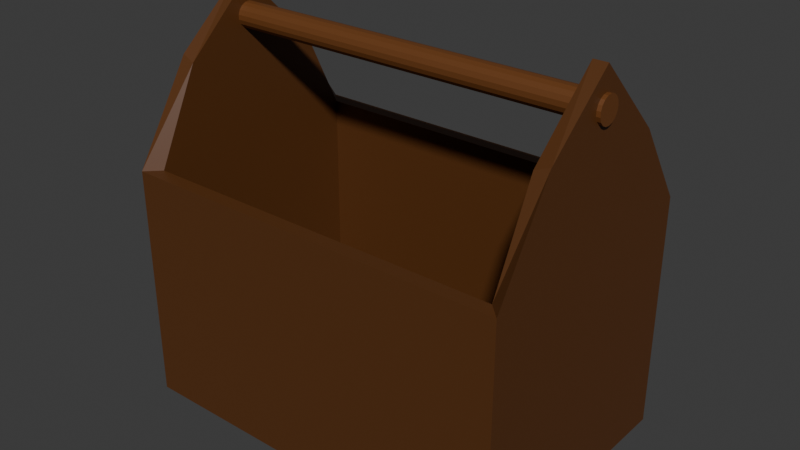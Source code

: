 # Source: Werkzeugkiste.blend  (saved by Blender 4.1.23; exported with 4.5.12 LTS)
import bpy
from mathutils import Matrix  # noqa: F401  (used for matrix-valued properties, if any)

bpy.ops.wm.read_factory_settings(use_empty=True)
scene = bpy.context.scene
scene.name = 'Scene'

# ---- collections
col_collection = bpy.data.collections.new('Collection'); scene.collection.children.link(col_collection)

# ---- materials (node trees are filled in below, after node groups)
mat_material_004 = bpy.data.materials.new('Material.004')
mat_material_004.use_transparent_shadow = False
mat_material = bpy.data.materials.new('Material')
mat_material.alpha_threshold = 0.0
mat_material.use_transparent_shadow = False
mat_material.roughness = 0.5
mat_material.line_color = (0.0, 0.0, 0.0, 1.0)

# ---- material node trees
mat_material_004.use_nodes = True; mat_material_004.node_tree.nodes.clear()
_N = mat_material_004.node_tree.nodes; _L = mat_material_004.node_tree.links
n0 = _N.new('ShaderNodeBsdfPrincipled'); n0.name = 'Principled BSDF'; n0.location = (10, 300)
n0.inputs[0].default_value = (0.1446, 0.04894, 0.01104, 1.0)
n1 = _N.new('ShaderNodeOutputMaterial'); n1.name = 'Material Output'; n1.location = (300, 300)
_L.new(n0.outputs[0], n1.inputs[0])
n1.is_active_output = True
mat_material.use_nodes = True; mat_material.node_tree.nodes.clear()
_N = mat_material.node_tree.nodes; _L = mat_material.node_tree.links
n0 = _N.new('ShaderNodeOutputMaterial'); n0.name = 'Material Output'; n0.location = (300, 300)
n1 = _N.new('ShaderNodeBsdfPrincipled'); n1.name = 'Principled BSDF'; n1.location = (10, 300)
n1.inputs[0].default_value = (0.1022, 0.0356, 0.008568, 1.0)
n1.inputs[3].default_value = 1.45
_L.new(n1.outputs[0], n0.inputs[0])
n0.is_active_output = True

# ---- world
world_world = bpy.data.worlds.new('World'); scene.world = world_world
world_world.use_nodes = True; world_world.node_tree.nodes.clear()
_N = world_world.node_tree.nodes; _L = world_world.node_tree.links
n0 = _N.new('ShaderNodeOutputWorld'); n0.name = 'World Output'; n0.location = (300, 300)
n1 = _N.new('ShaderNodeBackground'); n1.name = 'Background'; n1.location = (10, 300)
n1.inputs[0].default_value = (0.05088, 0.05088, 0.05088, 1.0)
_L.new(n1.outputs[0], n0.inputs[0])
n0.is_active_output = True
world_world.color = (0.05088, 0.05088, 0.05088)
world_world.use_sun_shadow = False
world_world.sun_shadow_jitter_overblur = 0.0

# ---- meshes
me_cylinder = bpy.data.meshes.new('Cylinder')
me_cylinder.from_pydata([(-2.113e-09, 0.1, -1.742), (1.892e-08, 0.1, 1.357), (0.03612, 0.09325, -1.742), (0.03612, 0.09325, 1.357), (0.06737, 0.0739, -1.742), (0.06737, 0.0739, 1.357), (0.08952, 0.04457, -1.742), (0.08952, 0.04457, 1.357), (0.09957, 0.009227, -1.742), (0.09957, 0.009227, 1.357), (0.09618, -0.02737, -1.742), (0.09618, -0.02737, 1.357), (0.0798, -0.06026, -1.742), (0.0798, -0.06026, 1.357), (0.05264, -0.08502, -1.742), (0.05264, -0.08502, 1.357), (0.01837, -0.0983, -1.742), (0.01837, -0.0983, 1.357), (-0.01837, -0.0983, -1.742), (-0.01837, -0.0983, 1.357), (-0.05264, -0.08502, -1.742), (-0.05264, -0.08502, 1.357), (-0.0798, -0.06026, -1.742), (-0.0798, -0.06026, 1.357), (-0.09618, -0.02737, -1.742), (-0.09618, -0.02737, 1.357), (-0.09957, 0.009227, -1.742), (-0.09957, 0.009227, 1.357), (-0.08952, 0.04457, -1.742), (-0.08952, 0.04457, 1.357), (-0.06737, 0.0739, -1.742), (-0.06737, 0.0739, 1.357), (-0.03612, 0.09325, -1.742), (-0.03612, 0.09325, 1.357), (0.9245, 0.8923, 1.22), (2.759, 1.0, 1.328), (0.9245, -0.8923, 1.22), (2.759, -1.0, 1.328), (0.9245, 0.8923, -1.607), (2.759, 1.0, -1.715), (0.9245, -0.8923, -1.607), (2.759, -1.0, -1.715), (0.9245, -1.0, 1.328), (0.9245, -1.0, -1.715), (0.9245, 1.0, 1.328), (0.9245, 1.0, -1.715), (2.562, -0.8923, 1.22), (2.562, -0.8923, -1.607), (2.562, 0.8923, 1.22), (2.562, 0.8923, -1.607), (0.3011, 0.5807, 1.328), (0.1837, -0.5364, 1.328), (0.1837, -0.5364, -1.715), (0.3011, 0.5807, -1.715), (0.3011, 0.5872, 1.22), (0.2235, -0.5491, 1.22), (0.2235, -0.5491, -1.607), (0.3011, 0.5872, -1.607), (2.759, 0.0, -1.715), (0.7588, 0.0, 1.328), (0.7588, 0.0, -1.715), (2.759, 0.0, 1.328), (0.7588, 0.0, 1.22), (0.7588, 0.0, -1.607), (2.562, 0.0, 1.22), (2.562, 0.0, -1.607), (-0.2766, 0.0, 1.328), (-0.2766, 0.0, -1.715), (-0.2766, 0.0, 1.22), (-0.2766, 0.0, -1.607)], [], [(0, 1, 3, 2), (2, 3, 5, 4), (4, 5, 7, 6), (6, 7, 9, 8), (8, 9, 11, 10), (10, 11, 13, 12), (12, 13, 15, 14), (14, 15, 17, 16), (16, 17, 19, 18), (18, 19, 21, 20), (20, 21, 23, 22), (22, 23, 25, 24), (24, 25, 27, 26), (26, 27, 29, 28), (28, 29, 31, 30), (3, 1, 33, 31, 29, 27, 25, 23, 21, 19, 17, 15, 13, 11, 9, 7, 5), (30, 31, 33, 32), (32, 33, 1, 0), (0, 2, 4, 6, 8, 10, 12, 14, 16, 18, 20, 22, 24, 26, 28, 30, 32), (34, 38, 49, 48), (37, 42, 43, 41), (58, 60, 45, 39), (58, 61, 37, 41), (61, 59, 42, 37), (39, 45, 44, 35), (36, 40, 43, 42), (63, 38, 57, 69), (36, 42, 51, 55), (38, 34, 44, 45), (64, 65, 47, 46), (62, 34, 48, 64), (63, 40, 47, 65), (40, 36, 46, 47), (68, 55, 51, 66), (69, 57, 53, 67), (38, 45, 53, 57), (43, 40, 56, 52), (62, 36, 55, 68), (60, 43, 52, 67), (44, 34, 54, 50), (59, 44, 50, 66), (42, 59, 66, 51), (45, 60, 67, 53), (34, 62, 68, 54), (56, 69, 67, 52), (54, 68, 66, 50), (38, 63, 65, 49), (36, 62, 64, 46), (48, 49, 65, 64), (40, 63, 69, 56), (35, 44, 59, 61), (39, 35, 61, 58), (41, 43, 60, 58)])
me_cylinder.polygons.foreach_set('material_index', [0, 0, 0, 0, 0, 0, 0, 0, 0, 0, 0, 0, 0, 0, 0, 0, 0, 0, 0, 1, 1, 1, 1, 1, 1, 1, 1, 1, 1, 1, 1, 1, 1, 1, 1, 1, 1, 1, 1, 1, 1, 1, 1, 1, 1, 1, 1, 1, 1, 1, 1, 1, 1])
_uv = me_cylinder.uv_layers.new(name='UVMap')
_uv.uv.foreach_set('vector', [1.0, 0.5, 1.0, 1.0, 0.9412, 1.0, 0.9412, 0.5, 0.9412, 0.5, 0.9412, 1.0, 0.8824, 1.0, 0.8824, 0.5, 0.8824, 0.5, 0.8824, 1.0, 0.8235, 1.0, 0.8235, 0.5, 0.8235, 0.5, 0.8235, 1.0, 0.7647, 1.0, 0.7647, 0.5, 0.7647, 0.5, 0.7647, 1.0, 0.7059, 1.0, 0.7059, 0.5, 0.7059, 0.5, 0.7059, 1.0, 0.6471, 1.0, 0.6471, 0.5, 0.6471, 0.5, 0.6471, 1.0, 0.5882, 1.0, 0.5882, 0.5, 0.5882, 0.5, 0.5882, 1.0, 0.5294, 1.0, 0.5294, 0.5, 0.5294, 0.5, 0.5294, 1.0, 0.4706, 1.0, 0.4706, 0.5, 0.4706, 0.5, 0.4706, 1.0, 0.4118, 1.0, 0.4118, 0.5, 0.4118, 0.5, 0.4118, 1.0, 0.3529, 1.0, 0.3529, 0.5, 0.3529, 0.5, 0.3529, 1.0, 0.2941, 1.0, 0.2941, 0.5, 0.2941, 0.5, 0.2941, 1.0, 0.2353, 1.0, 0.2353, 0.5, 0.2353, 0.5, 0.2353, 1.0, 0.1765, 1.0, 0.1765, 0.5, 0.1765, 0.5, 0.1765, 1.0, 0.1176, 1.0, 0.1176, 0.5, 0.3367, 0.4738, 0.25, 0.49, 0.1633, 0.4738, 0.08831, 0.4274, 0.03516, 0.357, 0.01102, 0.2721, 0.01916, 0.1843, 0.05848, 0.1054, 0.1237, 0.04595, 0.2059, 0.01409, 0.2941, 0.01409, 0.3763, 0.04595, 0.4415, 0.1054, 0.4808, 0.1843, 0.489, 0.2721, 0.4648, 0.357, 0.4117, 0.4274, 0.1176, 0.5, 0.1176, 1.0, 0.05882, 1.0, 0.05882, 0.5, 0.05882, 0.5, 0.05882, 1.0, 5.215e-08, 1.0, 5.215e-08, 0.5, 0.75, 0.49, 0.8367, 0.4738, 0.9117, 0.4274, 0.9648, 0.357, 0.989, 0.2721, 0.9808, 0.1843, 0.9415, 0.1054, 0.8763, 0.04595, 0.7941, 0.01409, 0.7059, 0.01409, 0.6237, 0.04595, 0.5585, 0.1054, 0.5192, 0.1843, 0.511, 0.2721, 0.5352, 0.357, 0.5883, 0.4274, 0.6633, 0.4738, 0.6338, 0.5135, 0.8662, 0.5135, 0.8662, 0.5135, 0.6338, 0.5135, 0.375, 0.75, 0.625, 0.75, 0.625, 1.0, 0.375, 1.0, 0.375, 0.125, 0.625, 0.125, 0.625, 0.25, 0.375, 0.25, 0.125, 0.625, 0.375, 0.625, 0.375, 0.75, 0.125, 0.75, 0.375, 0.625, 0.625, 0.625, 0.625, 0.75, 0.375, 0.75, 0.375, 0.25, 0.625, 0.25, 0.625, 0.5, 0.375, 0.5, 0.6338, 0.7365, 0.8662, 0.7365, 0.875, 0.75, 0.625, 0.75, 0.8662, 0.625, 0.8662, 0.5135, 0.8662, 0.5135, 0.8662, 0.625, 0.6338, 0.7365, 0.625, 0.75, 0.625, 0.75, 0.6338, 0.7365, 0.8662, 0.5135, 0.6338, 0.5135, 0.625, 0.5, 0.875, 0.5, 0.6338, 0.625, 0.8662, 0.625, 0.8662, 0.7365, 0.6338, 0.7365, 0.6338, 0.625, 0.6338, 0.5135, 0.6338, 0.5135, 0.6338, 0.625, 0.8662, 0.625, 0.8662, 0.7365, 0.8662, 0.7365, 0.8662, 0.625, 0.8662, 0.7365, 0.6338, 0.7365, 0.6338, 0.7365, 0.8662, 0.7365, 0.6338, 0.625, 0.6338, 0.7365, 0.625, 0.75, 0.625, 0.625, 0.8662, 0.625, 0.8662, 0.5135, 0.875, 0.5, 0.875, 0.625, 0.8662, 0.5135, 0.875, 0.5, 0.875, 0.5, 0.8662, 0.5135, 0.875, 0.75, 0.8662, 0.7365, 0.8662, 0.7365, 0.875, 0.75, 0.6338, 0.625, 0.6338, 0.7365, 0.6338, 0.7365, 0.6338, 0.625, 0.625, 0.125, 0.625, 0.0, 0.625, 0.0, 0.625, 0.125, 0.625, 0.5, 0.6338, 0.5135, 0.6338, 0.5135, 0.625, 0.5, 0.625, 0.625, 0.625, 0.5, 0.625, 0.5, 0.625, 0.625, 0.625, 0.75, 0.625, 0.625, 0.625, 0.625, 0.625, 0.75, 0.625, 0.25, 0.625, 0.125, 0.625, 0.125, 0.625, 0.25, 0.6338, 0.5135, 0.6338, 0.625, 0.6338, 0.625, 0.6338, 0.5135, 0.8662, 0.7365, 0.8662, 0.625, 0.875, 0.625, 0.875, 0.75, 0.6338, 0.5135, 0.6338, 0.625, 0.625, 0.625, 0.625, 0.5, 0.8662, 0.5135, 0.8662, 0.625, 0.8662, 0.625, 0.8662, 0.5135, 0.6338, 0.7365, 0.6338, 0.625, 0.6338, 0.625, 0.6338, 0.7365, 0.6338, 0.5135, 0.8662, 0.5135, 0.8662, 0.625, 0.6338, 0.625, 0.8662, 0.7365, 0.8662, 0.625, 0.8662, 0.625, 0.8662, 0.7365, 0.375, 0.5, 0.625, 0.5, 0.625, 0.625, 0.375, 0.625, 0.125, 0.5, 0.375, 0.5, 0.375, 0.625, 0.125, 0.625, 0.375, 0.0, 0.625, 0.0, 0.625, 0.125, 0.375, 0.125])
me_cylinder.materials.append(mat_material_004)
me_cylinder.materials.append(mat_material)
me_cylinder.update()

# ---- objects
ob_werkzeugkiste = bpy.data.objects.new('Werkzeugkiste', me_cylinder)

# ---- transforms, parenting, visibility, modifiers, constraints
ob_werkzeugkiste.location = (-0.3279, 0.0, 1.759)
ob_werkzeugkiste.rotation_euler = (0.0, 1.571, 0.0)

# ---- collection membership
col_collection.objects.link(ob_werkzeugkiste)

# ---- scene / render settings (as saved in the file)
scene.frame_start = 1; scene.frame_end = 250; scene.frame_set(1)
scene.render.engine = 'BLENDER_EEVEE_NEXT'
scene.cycles.sampling_pattern = 'TABULATED_SOBOL'
scene.eevee.ray_tracing_options.trace_max_roughness = 0.0
bpy.context.view_layer.update()

# ---- added for rendering (the .blend has no active camera and no usable light): camera, sun
cam_auto = bpy.data.cameras.new('AutoCamera')
cam_auto.lens = 50.0
cam_auto.sensor_width = 36.0
cam_auto.clip_end = 1000.0
ob_auto_camera = bpy.data.objects.new('AutoCamera', cam_auto)
scene.collection.objects.link(ob_auto_camera)
ob_auto_camera.location = (3.89928, -5.3033, 4.05322)
ob_auto_camera.rotation_euler = (1.09748, -7.21219e-08, 0.694738)
scene.camera = ob_auto_camera
light_auto_sun = bpy.data.lights.new('AutoSun', 'SUN')
light_auto_sun.energy = 3.0
light_auto_sun.angle = 0.0523599
ob_auto_sun = bpy.data.objects.new('AutoSun', light_auto_sun)
scene.collection.objects.link(ob_auto_sun)
ob_auto_sun.rotation_euler = (0.872665, 0.174533, 0.523599)
bpy.context.view_layer.update()
